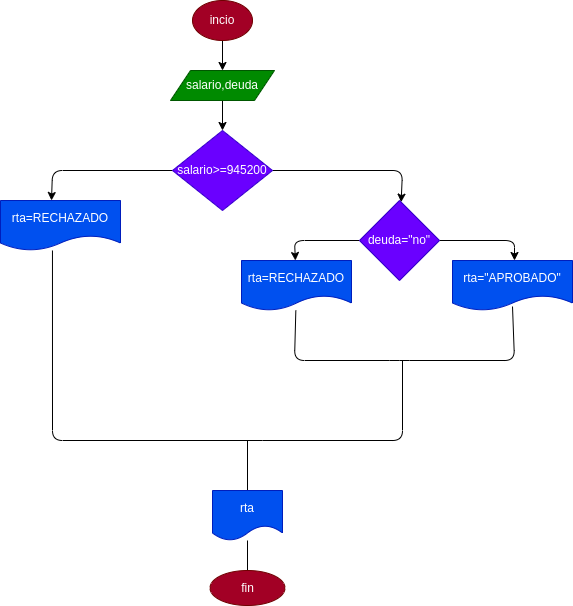

The diagram above was exported from draw.io. Its source (the exported page's mxGraphModel, read from the mxfile embedded in the PNG):
<mxGraphModel dx="751" dy="407" grid="1" gridSize="10" guides="1" tooltips="1" connect="1" arrows="1" fold="1" page="1" pageScale="1" pageWidth="827" pageHeight="1169" math="0" shadow="0">
  <root>
    <mxCell id="0" />
    <mxCell id="1" parent="0" />
    <mxCell id="4" value="" style="edgeStyle=none;html=1;" edge="1" parent="1" source="2" target="3">
      <mxGeometry relative="1" as="geometry" />
    </mxCell>
    <mxCell id="2" value="incio" style="ellipse;whiteSpace=wrap;html=1;fillColor=#a20025;fontColor=#ffffff;strokeColor=#6F0000;" vertex="1" parent="1">
      <mxGeometry x="320" y="50" width="60" height="40" as="geometry" />
    </mxCell>
    <mxCell id="6" value="" style="edgeStyle=none;html=1;" edge="1" parent="1" source="3" target="5">
      <mxGeometry relative="1" as="geometry" />
    </mxCell>
    <mxCell id="3" value="salario,deuda" style="shape=parallelogram;perimeter=parallelogramPerimeter;whiteSpace=wrap;html=1;fixedSize=1;fillColor=#008a00;fontColor=#ffffff;strokeColor=#005700;" vertex="1" parent="1">
      <mxGeometry x="298" y="120" width="104" height="30" as="geometry" />
    </mxCell>
    <mxCell id="8" value="" style="edgeStyle=none;html=1;entryX=0.425;entryY=0;entryDx=0;entryDy=0;entryPerimeter=0;" edge="1" parent="1" source="5" target="14">
      <mxGeometry relative="1" as="geometry">
        <Array as="points">
          <mxPoint x="180" y="220" />
        </Array>
      </mxGeometry>
    </mxCell>
    <mxCell id="15" value="" style="edgeStyle=none;html=1;" edge="1" parent="1" source="5" target="7">
      <mxGeometry relative="1" as="geometry">
        <Array as="points">
          <mxPoint x="530" y="220" />
        </Array>
      </mxGeometry>
    </mxCell>
    <mxCell id="5" value="salario&amp;gt;=945200" style="rhombus;whiteSpace=wrap;html=1;fillColor=#6a00ff;fontColor=#ffffff;strokeColor=#3700CC;" vertex="1" parent="1">
      <mxGeometry x="300" y="180" width="100" height="80" as="geometry" />
    </mxCell>
    <mxCell id="11" value="" style="edgeStyle=none;html=1;" edge="1" parent="1">
      <mxGeometry relative="1" as="geometry">
        <mxPoint x="567" y="290" as="sourcePoint" />
        <mxPoint x="642" y="310" as="targetPoint" />
        <Array as="points">
          <mxPoint x="642" y="290" />
        </Array>
      </mxGeometry>
    </mxCell>
    <mxCell id="13" value="" style="edgeStyle=none;html=1;" edge="1" parent="1" target="9">
      <mxGeometry relative="1" as="geometry">
        <mxPoint x="487" y="290" as="sourcePoint" />
        <Array as="points">
          <mxPoint x="422" y="290" />
        </Array>
      </mxGeometry>
    </mxCell>
    <mxCell id="7" value="deuda=&quot;no&quot;" style="rhombus;whiteSpace=wrap;html=1;fillColor=#6a00ff;fontColor=#ffffff;strokeColor=#3700CC;" vertex="1" parent="1">
      <mxGeometry x="487" y="250" width="80" height="80" as="geometry" />
    </mxCell>
    <mxCell id="9" value="rta=RECHAZADO" style="shape=document;whiteSpace=wrap;html=1;boundedLbl=1;fillColor=#0050ef;fontColor=#ffffff;strokeColor=#001DBC;" vertex="1" parent="1">
      <mxGeometry x="369" y="310" width="110" height="50" as="geometry" />
    </mxCell>
    <mxCell id="17" style="edgeStyle=none;html=1;endArrow=none;endFill=0;entryX=0.5;entryY=0.92;entryDx=0;entryDy=0;entryPerimeter=0;" edge="1" parent="1" source="9" target="12">
      <mxGeometry relative="1" as="geometry">
        <Array as="points">
          <mxPoint x="422" y="410" />
          <mxPoint x="527" y="410" />
          <mxPoint x="642" y="410" />
        </Array>
      </mxGeometry>
    </mxCell>
    <mxCell id="12" value="rta=&quot;APROBADO&quot;" style="shape=document;whiteSpace=wrap;html=1;boundedLbl=1;fillColor=#0050ef;fontColor=#ffffff;strokeColor=#001DBC;" vertex="1" parent="1">
      <mxGeometry x="580" y="310" width="120" height="50" as="geometry" />
    </mxCell>
    <mxCell id="19" style="edgeStyle=none;html=1;endArrow=none;endFill=0;" edge="1" parent="1">
      <mxGeometry relative="1" as="geometry">
        <mxPoint x="390" y="490" as="targetPoint" />
        <mxPoint x="530" y="410" as="sourcePoint" />
        <Array as="points">
          <mxPoint x="530" y="490" />
        </Array>
      </mxGeometry>
    </mxCell>
    <mxCell id="14" value="rta=RECHAZADO" style="shape=document;whiteSpace=wrap;html=1;boundedLbl=1;fillColor=#0050ef;fontColor=#ffffff;strokeColor=#001DBC;" vertex="1" parent="1">
      <mxGeometry x="128" y="250" width="120" height="50" as="geometry" />
    </mxCell>
    <mxCell id="18" value="" style="endArrow=none;html=1;exitX=0.433;exitY=1;exitDx=0;exitDy=0;exitPerimeter=0;" edge="1" parent="1" source="14">
      <mxGeometry width="50" height="50" relative="1" as="geometry">
        <mxPoint x="180" y="410" as="sourcePoint" />
        <mxPoint x="390" y="490" as="targetPoint" />
        <Array as="points">
          <mxPoint x="180" y="490" />
        </Array>
      </mxGeometry>
    </mxCell>
    <mxCell id="21" style="edgeStyle=none;html=1;endArrow=none;endFill=0;" edge="1" parent="1">
      <mxGeometry relative="1" as="geometry">
        <mxPoint x="375" y="490" as="targetPoint" />
        <mxPoint x="375" y="540" as="sourcePoint" />
      </mxGeometry>
    </mxCell>
    <mxCell id="26" value="" style="edgeStyle=none;html=1;endArrow=none;endFill=0;" edge="1" parent="1" source="22" target="25">
      <mxGeometry relative="1" as="geometry" />
    </mxCell>
    <mxCell id="22" value="rta" style="shape=document;whiteSpace=wrap;html=1;boundedLbl=1;fillColor=#0050ef;fontColor=#ffffff;strokeColor=#001DBC;" vertex="1" parent="1">
      <mxGeometry x="340" y="540" width="70" height="50" as="geometry" />
    </mxCell>
    <mxCell id="25" value="fin" style="ellipse;whiteSpace=wrap;html=1;fillColor=#a20025;fontColor=#ffffff;strokeColor=#6F0000;" vertex="1" parent="1">
      <mxGeometry x="337.5" y="620" width="75" height="35" as="geometry" />
    </mxCell>
  </root>
</mxGraphModel>